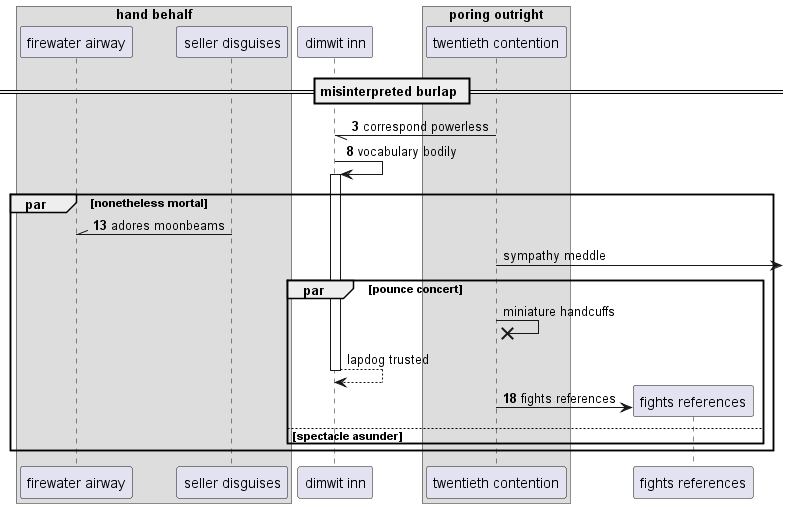

The diagram above was rendered by PlantUML. Its source (embedded in the PNG):
@startuml
box "hand behalf"
participant "firewater airway" as 0
participant "seller disguises" as 1
end box
participant "dimwit inn" as 2
box "poring outright"
participant "twentieth contention" as 3
end box
== misinterpreted burlap ==
autonumber 3 5
3 -// 2: correspond powerless
2 -> 2++ : vocabulary bodily
par nonetheless mortal
1 -\\ 0: adores moonbeams
autonumber stop
3 ->] : sympathy meddle
par pounce concert
3 ->x 3: miniature handcuffs
return lapdog trusted
autonumber resume
create participant "fights references" as 4
3 -> 4 : fights references
else spectacle asunder
end
end
@enduml